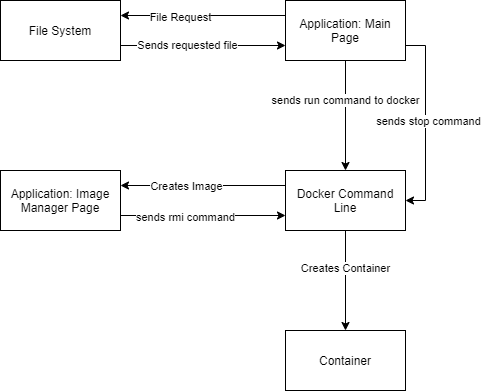

The diagram above was exported from draw.io. Its source (the exported page's mxGraphModel, read from the mxfile embedded in the PNG):
<mxGraphModel dx="1422" dy="737" grid="1" gridSize="10" guides="1" tooltips="1" connect="1" arrows="1" fold="1" page="1" pageScale="1" pageWidth="850" pageHeight="1100" math="0" shadow="0">
  <root>
    <mxCell id="0" />
    <mxCell id="1" parent="0" />
    <mxCell id="88PbDu7usNOMo-KYEos5-8" style="edgeStyle=orthogonalEdgeStyle;rounded=0;orthogonalLoop=1;jettySize=auto;html=1;exitX=0;exitY=0.25;exitDx=0;exitDy=0;entryX=1;entryY=0.25;entryDx=0;entryDy=0;" parent="1" source="88PbDu7usNOMo-KYEos5-1" target="88PbDu7usNOMo-KYEos5-2" edge="1">
      <mxGeometry relative="1" as="geometry">
        <Array as="points" />
      </mxGeometry>
    </mxCell>
    <mxCell id="88PbDu7usNOMo-KYEos5-9" value="File Request" style="edgeLabel;html=1;align=center;verticalAlign=middle;resizable=0;points=[];" parent="88PbDu7usNOMo-KYEos5-8" vertex="1" connectable="0">
      <mxGeometry x="0.2848" y="1" relative="1" as="geometry">
        <mxPoint as="offset" />
      </mxGeometry>
    </mxCell>
    <mxCell id="88PbDu7usNOMo-KYEos5-12" style="edgeStyle=orthogonalEdgeStyle;rounded=0;orthogonalLoop=1;jettySize=auto;html=1;exitX=0.5;exitY=1;exitDx=0;exitDy=0;entryX=0.5;entryY=0;entryDx=0;entryDy=0;" parent="1" source="88PbDu7usNOMo-KYEos5-1" target="88PbDu7usNOMo-KYEos5-4" edge="1">
      <mxGeometry relative="1" as="geometry">
        <mxPoint x="425" y="270" as="targetPoint" />
      </mxGeometry>
    </mxCell>
    <mxCell id="88PbDu7usNOMo-KYEos5-13" value="sends run command to docker" style="edgeLabel;html=1;align=center;verticalAlign=middle;resizable=0;points=[];" parent="88PbDu7usNOMo-KYEos5-12" vertex="1" connectable="0">
      <mxGeometry x="-0.3" y="-1" relative="1" as="geometry">
        <mxPoint as="offset" />
      </mxGeometry>
    </mxCell>
    <mxCell id="DBJ46rWOSxX3gvfSFxeU-1" style="edgeStyle=orthogonalEdgeStyle;rounded=0;orthogonalLoop=1;jettySize=auto;html=1;exitX=1;exitY=0.75;exitDx=0;exitDy=0;entryX=1;entryY=0.5;entryDx=0;entryDy=0;" edge="1" parent="1" source="88PbDu7usNOMo-KYEos5-1" target="88PbDu7usNOMo-KYEos5-4">
      <mxGeometry relative="1" as="geometry" />
    </mxCell>
    <mxCell id="DBJ46rWOSxX3gvfSFxeU-2" value="sends stop command" style="edgeLabel;html=1;align=center;verticalAlign=middle;resizable=0;points=[];" vertex="1" connectable="0" parent="DBJ46rWOSxX3gvfSFxeU-1">
      <mxGeometry x="-0.3577" y="2" relative="1" as="geometry">
        <mxPoint y="32" as="offset" />
      </mxGeometry>
    </mxCell>
    <mxCell id="88PbDu7usNOMo-KYEos5-1" value="Application: Main Page" style="rounded=0;whiteSpace=wrap;html=1;" parent="1" vertex="1">
      <mxGeometry x="365" y="110" width="120" height="60" as="geometry" />
    </mxCell>
    <mxCell id="88PbDu7usNOMo-KYEos5-10" style="edgeStyle=orthogonalEdgeStyle;rounded=0;orthogonalLoop=1;jettySize=auto;html=1;exitX=1;exitY=0.75;exitDx=0;exitDy=0;entryX=0;entryY=0.75;entryDx=0;entryDy=0;" parent="1" source="88PbDu7usNOMo-KYEos5-2" target="88PbDu7usNOMo-KYEos5-1" edge="1">
      <mxGeometry relative="1" as="geometry" />
    </mxCell>
    <mxCell id="88PbDu7usNOMo-KYEos5-11" value="Sends requested file" style="edgeLabel;html=1;align=center;verticalAlign=middle;resizable=0;points=[];" parent="88PbDu7usNOMo-KYEos5-10" vertex="1" connectable="0">
      <mxGeometry x="-0.2" y="1" relative="1" as="geometry">
        <mxPoint as="offset" />
      </mxGeometry>
    </mxCell>
    <mxCell id="88PbDu7usNOMo-KYEos5-2" value="File System" style="rounded=0;whiteSpace=wrap;html=1;" parent="1" vertex="1">
      <mxGeometry x="80" y="110" width="120" height="60" as="geometry" />
    </mxCell>
    <mxCell id="88PbDu7usNOMo-KYEos5-16" style="edgeStyle=orthogonalEdgeStyle;rounded=0;orthogonalLoop=1;jettySize=auto;html=1;exitX=0.5;exitY=1;exitDx=0;exitDy=0;entryX=0.5;entryY=0;entryDx=0;entryDy=0;" parent="1" source="88PbDu7usNOMo-KYEos5-4" target="88PbDu7usNOMo-KYEos5-15" edge="1">
      <mxGeometry relative="1" as="geometry" />
    </mxCell>
    <mxCell id="88PbDu7usNOMo-KYEos5-17" value="Creates Container" style="edgeLabel;html=1;align=center;verticalAlign=middle;resizable=0;points=[];" parent="88PbDu7usNOMo-KYEos5-16" vertex="1" connectable="0">
      <mxGeometry x="-0.26" y="-1" relative="1" as="geometry">
        <mxPoint as="offset" />
      </mxGeometry>
    </mxCell>
    <mxCell id="DBJ46rWOSxX3gvfSFxeU-6" style="edgeStyle=orthogonalEdgeStyle;rounded=0;orthogonalLoop=1;jettySize=auto;html=1;exitX=0;exitY=0.25;exitDx=0;exitDy=0;entryX=1;entryY=0.25;entryDx=0;entryDy=0;" edge="1" parent="1" source="88PbDu7usNOMo-KYEos5-4" target="DBJ46rWOSxX3gvfSFxeU-3">
      <mxGeometry relative="1" as="geometry" />
    </mxCell>
    <mxCell id="DBJ46rWOSxX3gvfSFxeU-7" value="Creates Image" style="edgeLabel;html=1;align=center;verticalAlign=middle;resizable=0;points=[];" vertex="1" connectable="0" parent="DBJ46rWOSxX3gvfSFxeU-6">
      <mxGeometry x="0.2121" relative="1" as="geometry">
        <mxPoint as="offset" />
      </mxGeometry>
    </mxCell>
    <mxCell id="88PbDu7usNOMo-KYEos5-4" value="Docker Command Line" style="rounded=0;whiteSpace=wrap;html=1;" parent="1" vertex="1">
      <mxGeometry x="365" y="280" width="120" height="60" as="geometry" />
    </mxCell>
    <mxCell id="88PbDu7usNOMo-KYEos5-15" value="Container" style="rounded=0;whiteSpace=wrap;html=1;" parent="1" vertex="1">
      <mxGeometry x="365" y="440" width="120" height="60" as="geometry" />
    </mxCell>
    <mxCell id="DBJ46rWOSxX3gvfSFxeU-8" style="edgeStyle=orthogonalEdgeStyle;rounded=0;orthogonalLoop=1;jettySize=auto;html=1;exitX=1;exitY=0.75;exitDx=0;exitDy=0;entryX=0;entryY=0.75;entryDx=0;entryDy=0;" edge="1" parent="1" source="DBJ46rWOSxX3gvfSFxeU-3" target="88PbDu7usNOMo-KYEos5-4">
      <mxGeometry relative="1" as="geometry">
        <Array as="points">
          <mxPoint x="260" y="325" />
          <mxPoint x="260" y="325" />
        </Array>
      </mxGeometry>
    </mxCell>
    <mxCell id="DBJ46rWOSxX3gvfSFxeU-9" value="sends rmi command" style="edgeLabel;html=1;align=center;verticalAlign=middle;resizable=0;points=[];" vertex="1" connectable="0" parent="DBJ46rWOSxX3gvfSFxeU-8">
      <mxGeometry x="-0.2242" y="-1" relative="1" as="geometry">
        <mxPoint as="offset" />
      </mxGeometry>
    </mxCell>
    <mxCell id="DBJ46rWOSxX3gvfSFxeU-3" value="Application: Image Manager Page" style="rounded=0;whiteSpace=wrap;html=1;" vertex="1" parent="1">
      <mxGeometry x="80" y="280" width="120" height="60" as="geometry" />
    </mxCell>
  </root>
</mxGraphModel>